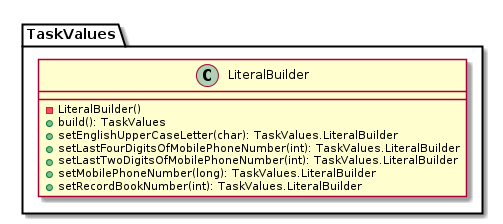

The diagram above was rendered by PlantUML. Its source (embedded in the PNG):
@startuml

    class TaskValues.LiteralBuilder {
        -LiteralBuilder()
        +build(): TaskValues
        +setEnglishUpperCaseLetter(char): TaskValues.LiteralBuilder
        +setLastFourDigitsOfMobilePhoneNumber(int): TaskValues.LiteralBuilder
        +setLastTwoDigitsOfMobilePhoneNumber(int): TaskValues.LiteralBuilder
        +setMobilePhoneNumber(long): TaskValues.LiteralBuilder
        +setRecordBookNumber(int): TaskValues.LiteralBuilder
    }

@enduml